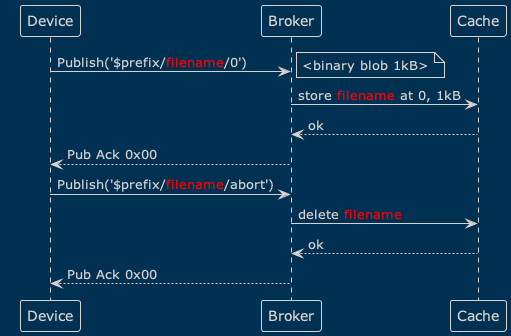

The diagram above was rendered by PlantUML. Its source (embedded in the PNG):
@startuml
!theme blueprint
Device -> Broker: Publish('$prefix/<color red>filename</color>/0')
note right
<binary blob 1kB>
end note
Broker -> Cache: store <color red>filename</color> at 0, 1kB
Cache --> Broker: ok
Broker --> Device: Pub Ack 0x00
Device -> Broker: Publish('$prefix/<color red>filename</color>/abort')
Broker -> Cache: delete <color red>filename</color>
Cache --> Broker: ok
Broker --> Device: Pub Ack 0x00
@enduml